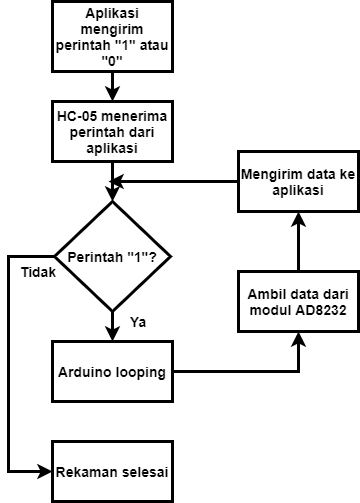

The diagram above was exported from draw.io. Its source (the exported page's mxGraphModel, read from the mxfile embedded in the PNG):
<mxGraphModel dx="1038" dy="547" grid="1" gridSize="10" guides="1" tooltips="1" connect="1" arrows="1" fold="1" page="1" pageScale="1" pageWidth="827" pageHeight="1169" math="0" shadow="0">
  <root>
    <mxCell id="0" />
    <mxCell id="1" parent="0" />
    <mxCell id="zP8V5xixC9uE8s2d9EG_-8" style="edgeStyle=orthogonalEdgeStyle;rounded=0;orthogonalLoop=1;jettySize=auto;html=1;exitX=0.5;exitY=1;exitDx=0;exitDy=0;entryX=0.5;entryY=0;entryDx=0;entryDy=0;strokeWidth=3;fontStyle=1;fontSize=14;" edge="1" parent="1" source="zP8V5xixC9uE8s2d9EG_-1" target="zP8V5xixC9uE8s2d9EG_-2">
      <mxGeometry relative="1" as="geometry" />
    </mxCell>
    <mxCell id="zP8V5xixC9uE8s2d9EG_-1" value="Aplikasi mengirim&lt;br style=&quot;font-size: 14px;&quot;&gt;perintah &quot;1&quot; atau &quot;0&quot;" style="rounded=0;whiteSpace=wrap;html=1;strokeWidth=3;fontStyle=1;fontSize=14;" vertex="1" parent="1">
      <mxGeometry x="354" y="50" width="120" height="70" as="geometry" />
    </mxCell>
    <mxCell id="zP8V5xixC9uE8s2d9EG_-9" style="edgeStyle=orthogonalEdgeStyle;rounded=0;orthogonalLoop=1;jettySize=auto;html=1;exitX=0.5;exitY=1;exitDx=0;exitDy=0;entryX=0.5;entryY=0;entryDx=0;entryDy=0;strokeWidth=3;fontStyle=1;fontSize=14;" edge="1" parent="1" source="zP8V5xixC9uE8s2d9EG_-2" target="zP8V5xixC9uE8s2d9EG_-3">
      <mxGeometry relative="1" as="geometry" />
    </mxCell>
    <mxCell id="zP8V5xixC9uE8s2d9EG_-2" value="HC-05 menerima perintah dari aplikasi" style="rounded=0;whiteSpace=wrap;html=1;strokeWidth=3;fontStyle=1;fontSize=14;" vertex="1" parent="1">
      <mxGeometry x="354" y="150" width="120" height="60" as="geometry" />
    </mxCell>
    <mxCell id="zP8V5xixC9uE8s2d9EG_-10" style="edgeStyle=orthogonalEdgeStyle;rounded=0;orthogonalLoop=1;jettySize=auto;html=1;exitX=0.5;exitY=1;exitDx=0;exitDy=0;entryX=0.5;entryY=0;entryDx=0;entryDy=0;strokeWidth=3;fontStyle=1;fontSize=14;" edge="1" parent="1" source="zP8V5xixC9uE8s2d9EG_-3" target="zP8V5xixC9uE8s2d9EG_-4">
      <mxGeometry relative="1" as="geometry" />
    </mxCell>
    <mxCell id="zP8V5xixC9uE8s2d9EG_-14" style="edgeStyle=orthogonalEdgeStyle;rounded=0;orthogonalLoop=1;jettySize=auto;html=1;exitX=0;exitY=0.5;exitDx=0;exitDy=0;entryX=0;entryY=0.5;entryDx=0;entryDy=0;strokeWidth=3;fontStyle=1;fontSize=14;" edge="1" parent="1" source="zP8V5xixC9uE8s2d9EG_-3" target="zP8V5xixC9uE8s2d9EG_-7">
      <mxGeometry relative="1" as="geometry">
        <Array as="points">
          <mxPoint x="310" y="305" />
          <mxPoint x="310" y="520" />
        </Array>
      </mxGeometry>
    </mxCell>
    <mxCell id="zP8V5xixC9uE8s2d9EG_-3" value="Perintah &quot;1&quot;?" style="rhombus;whiteSpace=wrap;html=1;strokeWidth=3;fontStyle=1;fontSize=14;" vertex="1" parent="1">
      <mxGeometry x="356" y="250" width="116" height="110" as="geometry" />
    </mxCell>
    <mxCell id="zP8V5xixC9uE8s2d9EG_-11" style="edgeStyle=orthogonalEdgeStyle;rounded=0;orthogonalLoop=1;jettySize=auto;html=1;exitX=1;exitY=0.5;exitDx=0;exitDy=0;entryX=0.5;entryY=1;entryDx=0;entryDy=0;strokeWidth=3;fontStyle=1;fontSize=14;" edge="1" parent="1" source="zP8V5xixC9uE8s2d9EG_-4" target="zP8V5xixC9uE8s2d9EG_-5">
      <mxGeometry relative="1" as="geometry" />
    </mxCell>
    <mxCell id="zP8V5xixC9uE8s2d9EG_-4" value="Arduino looping" style="rounded=0;whiteSpace=wrap;html=1;strokeWidth=3;fontStyle=1;fontSize=14;" vertex="1" parent="1">
      <mxGeometry x="354" y="390" width="120" height="60" as="geometry" />
    </mxCell>
    <mxCell id="zP8V5xixC9uE8s2d9EG_-12" style="edgeStyle=orthogonalEdgeStyle;rounded=0;orthogonalLoop=1;jettySize=auto;html=1;exitX=0.5;exitY=0;exitDx=0;exitDy=0;entryX=0.5;entryY=1;entryDx=0;entryDy=0;strokeWidth=3;fontStyle=1;fontSize=14;" edge="1" parent="1" source="zP8V5xixC9uE8s2d9EG_-5" target="zP8V5xixC9uE8s2d9EG_-6">
      <mxGeometry relative="1" as="geometry" />
    </mxCell>
    <mxCell id="zP8V5xixC9uE8s2d9EG_-5" value="Ambil data dari modul AD8232" style="rounded=0;whiteSpace=wrap;html=1;strokeWidth=3;fontStyle=1;fontSize=14;" vertex="1" parent="1">
      <mxGeometry x="540" y="320" width="120" height="60" as="geometry" />
    </mxCell>
    <mxCell id="zP8V5xixC9uE8s2d9EG_-13" style="edgeStyle=orthogonalEdgeStyle;rounded=0;orthogonalLoop=1;jettySize=auto;html=1;exitX=0;exitY=0.5;exitDx=0;exitDy=0;strokeWidth=3;fontStyle=1;fontSize=14;" edge="1" parent="1" source="zP8V5xixC9uE8s2d9EG_-6">
      <mxGeometry relative="1" as="geometry">
        <mxPoint x="410" y="230" as="targetPoint" />
      </mxGeometry>
    </mxCell>
    <mxCell id="zP8V5xixC9uE8s2d9EG_-6" value="Mengirim data ke aplikasi" style="rounded=0;whiteSpace=wrap;html=1;strokeWidth=3;fontStyle=1;fontSize=14;" vertex="1" parent="1">
      <mxGeometry x="540" y="200" width="120" height="60" as="geometry" />
    </mxCell>
    <mxCell id="zP8V5xixC9uE8s2d9EG_-7" value="Rekaman selesai" style="rounded=0;whiteSpace=wrap;html=1;strokeWidth=3;fontStyle=1;fontSize=14;" vertex="1" parent="1">
      <mxGeometry x="354" y="490" width="120" height="60" as="geometry" />
    </mxCell>
    <mxCell id="zP8V5xixC9uE8s2d9EG_-15" value="Ya" style="text;html=1;strokeColor=none;fillColor=none;align=center;verticalAlign=middle;whiteSpace=wrap;rounded=0;strokeWidth=3;fontStyle=1;fontSize=14;" vertex="1" parent="1">
      <mxGeometry x="420" y="360" width="40" height="20" as="geometry" />
    </mxCell>
    <mxCell id="zP8V5xixC9uE8s2d9EG_-16" value="Tidak" style="text;html=1;strokeColor=none;fillColor=none;align=center;verticalAlign=middle;whiteSpace=wrap;rounded=0;strokeWidth=3;fontStyle=1;fontSize=14;" vertex="1" parent="1">
      <mxGeometry x="320" y="310" width="40" height="20" as="geometry" />
    </mxCell>
  </root>
</mxGraphModel>